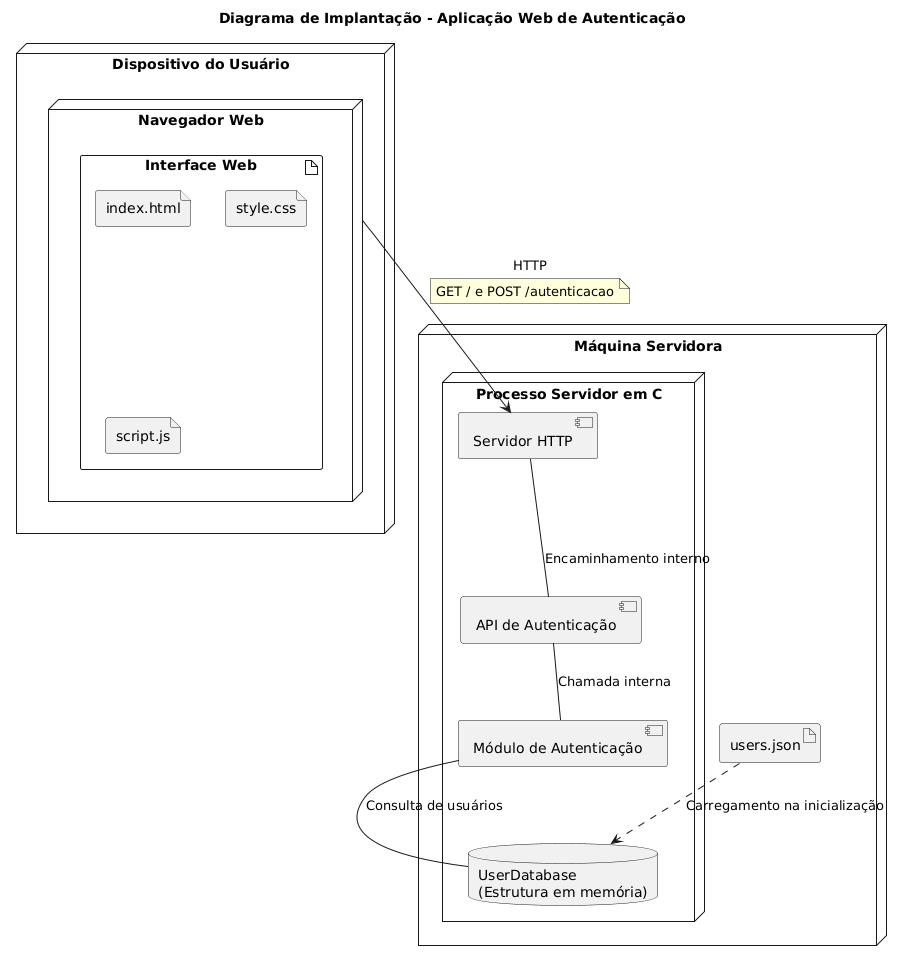

The diagram above was rendered by PlantUML. Its source (embedded in the PNG):
@startuml
title Diagrama de Implantação - Aplicação Web de Autenticação

node "Dispositivo do Usuário" as Cliente {
    
    node "Navegador Web" as Browser {
        artifact "Interface Web" as Interface {
            file "index.html"
            file "style.css"
            file "script.js"
        }
    }
}

node "Máquina Servidora" as Host {

    node "Processo Servidor em C" as Processo {

        component "Servidor HTTP" as HTTP

        component "API de Autenticação" as API

        component "Módulo de Autenticação" as Auth

        database "UserDatabase\n(Estrutura em memória)" as DB
    }

    artifact "users.json" as JSON
}

HTTP -- API : Encaminhamento interno
API -- Auth : Chamada interna
Auth -- DB : Consulta de usuários
JSON ..> DB : Carregamento na inicialização

Browser --> HTTP : HTTP
note on link
GET / e POST /autenticacao
end note
@enduml